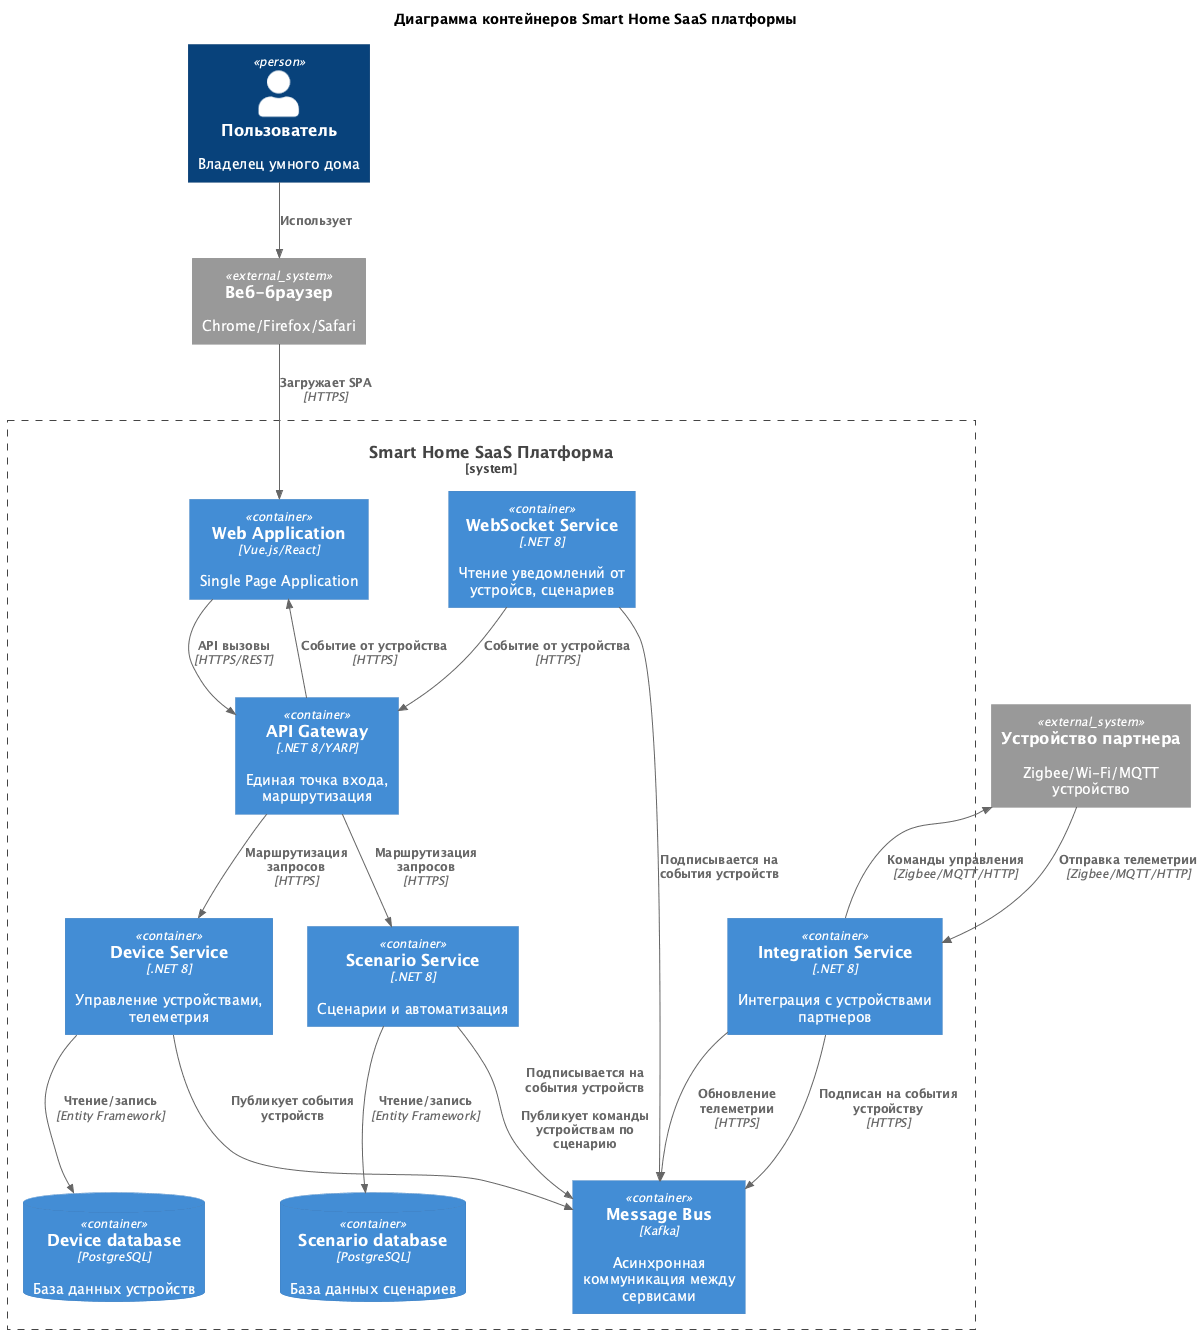

The diagram above was rendered by PlantUML. Its source (embedded in the PNG):
@startuml
title Диаграмма контейнеров Smart Home SaaS платформы

!includeurl https://raw.githubusercontent.com/RicardoNiepel/C4-PlantUML/master/C4_Container.puml

Person(user, "Пользователь", "Владелец умного дома")

System_Boundary(smart_home, "Smart Home SaaS Платформа") {
    Container(spa, "Web Application", "Vue.js/React", "Single Page Application")
    Container(api_gateway, "API Gateway", ".NET 8/YARP", "Единая точка входа, маршрутизация")
    
    Container(webSocket_service, "WebSocket Service", ".NET 8", "Чтение уведомлений от устройсв, сценариев")
    Container(device_service, "Device Service", ".NET 8", "Управление устройствами, телеметрия")
    Container(scenario_service, "Scenario Service", ".NET 8", "Сценарии и автоматизация") 
    Container(integration_service, "Integration Service", ".NET 8", "Интеграция с устройствами партнеров")
    
    ContainerDb(device_db, "Device database", "PostgreSQL", "База данных устройств")
    ContainerDb(scenario_db, "Scenario database", "PostgreSQL", "База данных сценариев")
    Container(message_bus, "Message Bus", "Kafka", "Асинхронная коммуникация между сервисами")
}

System_Ext(partner_device, "Устройство партнера", "Zigbee/Wi-Fi/MQTT устройство")
System_Ext(user_browser, "Веб-браузер", "Chrome/Firefox/Safari")

' Connections
Rel(user, user_browser, "Использует")
Rel(user_browser, spa, "Загружает SPA", "HTTPS")

Rel(spa, api_gateway, "API вызовы", "HTTPS/REST")
Rel(api_gateway, device_service, "Маршрутизация запросов", "HTTPS")
Rel(api_gateway, scenario_service, "Маршрутизация запросов", "HTTPS")

Rel(webSocket_service, api_gateway, "Событие от устройства", "HTTPS")
Rel(api_gateway, spa, "Событие от устройства", "HTTPS")
Rel(webSocket_service, message_bus, "Подписывается на события устройств")

Rel(device_service, device_db, "Чтение/запись", "Entity Framework")
Rel(scenario_service, scenario_db, "Чтение/запись", "Entity Framework")

Rel(device_service, message_bus, "Публикует события устройств")
Rel(scenario_service, message_bus, "Подписывается на события устройств\n\nПубликует команды устройствам по сценарию")

Rel(integration_service, partner_device, "Команды управления", "Zigbee/MQTT/HTTP")
Rel(partner_device, integration_service, "Отправка телеметрии", "Zigbee/MQTT/HTTP")

Rel(integration_service, message_bus, "Обновление телеметрии", "HTTPS")
Rel(integration_service, message_bus, "Подписан на события устройству", "HTTPS")

@enduml